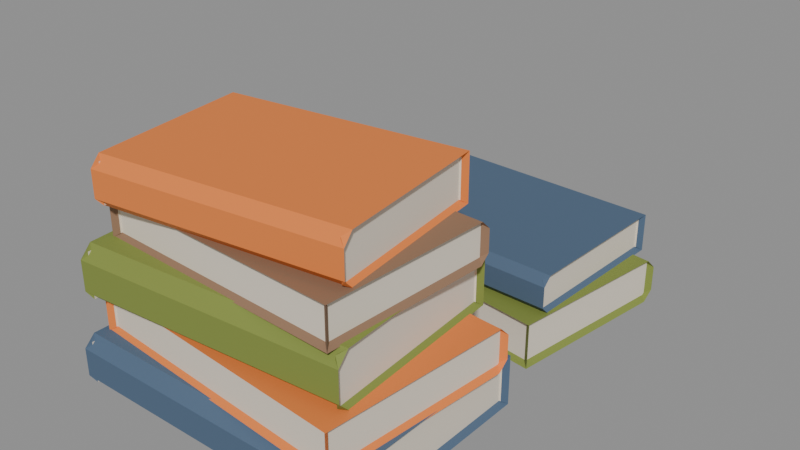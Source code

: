 # Source: C08.blend  (saved by Blender 4.2.68; exported with 4.5.12 LTS)
import bpy
from mathutils import Matrix  # noqa: F401  (used for matrix-valued properties, if any)

bpy.ops.wm.read_factory_settings(use_empty=True)
scene = bpy.context.scene
scene.name = 'Scene'

# ---- materials (node trees are filled in below, after node groups)
mat_props_paper = bpy.data.materials.new('props_paper')
mat_props_paper.diffuse_color = (0.7913, 0.7157, 0.5972, 1.0)
mat_props_cover_slate = bpy.data.materials.new('props_cover_slate')
mat_props_cover_slate.diffuse_color = (0.07619, 0.1274, 0.2051, 1.0)
mat_props_cover_orange = bpy.data.materials.new('props_cover_orange')
mat_props_cover_orange.diffuse_color = (0.807, 0.2159, 0.04231, 1.0)
mat_props_cover_olive = bpy.data.materials.new('props_cover_olive')
mat_props_cover_olive.diffuse_color = (0.2086, 0.2623, 0.04817, 1.0)
mat_props_cover_brick = bpy.data.materials.new('props_cover_brick')
mat_props_cover_brick.diffuse_color = (0.2705, 0.1559, 0.09084, 1.0)

# ---- material node trees
mat_props_paper.use_nodes = True; mat_props_paper.node_tree.nodes.clear()
_N = mat_props_paper.node_tree.nodes; _L = mat_props_paper.node_tree.links
n0 = _N.new('ShaderNodeBsdfPrincipled'); n0.name = 'Principled BSDF'; n0.location = (10, 300)
n0.inputs[0].default_value = (0.7913, 0.7157, 0.5972, 1.0)
n0.inputs[2].default_value = 0.9
n1 = _N.new('ShaderNodeOutputMaterial'); n1.name = 'Material Output'; n1.location = (300, 300)
_L.new(n0.outputs[0], n1.inputs[0])
n1.is_active_output = True
mat_props_cover_slate.use_nodes = True; mat_props_cover_slate.node_tree.nodes.clear()
_N = mat_props_cover_slate.node_tree.nodes; _L = mat_props_cover_slate.node_tree.links
n0 = _N.new('ShaderNodeBsdfPrincipled'); n0.name = 'Principled BSDF'; n0.location = (10, 300)
n0.inputs[0].default_value = (0.07619, 0.1274, 0.2051, 1.0)
n0.inputs[2].default_value = 0.8
n1 = _N.new('ShaderNodeOutputMaterial'); n1.name = 'Material Output'; n1.location = (300, 300)
_L.new(n0.outputs[0], n1.inputs[0])
n1.is_active_output = True
mat_props_cover_orange.use_nodes = True; mat_props_cover_orange.node_tree.nodes.clear()
_N = mat_props_cover_orange.node_tree.nodes; _L = mat_props_cover_orange.node_tree.links
n0 = _N.new('ShaderNodeBsdfPrincipled'); n0.name = 'Principled BSDF'; n0.location = (10, 300)
n0.inputs[0].default_value = (0.807, 0.2159, 0.04231, 1.0)
n0.inputs[2].default_value = 0.8
n1 = _N.new('ShaderNodeOutputMaterial'); n1.name = 'Material Output'; n1.location = (300, 300)
_L.new(n0.outputs[0], n1.inputs[0])
n1.is_active_output = True
mat_props_cover_olive.use_nodes = True; mat_props_cover_olive.node_tree.nodes.clear()
_N = mat_props_cover_olive.node_tree.nodes; _L = mat_props_cover_olive.node_tree.links
n0 = _N.new('ShaderNodeBsdfPrincipled'); n0.name = 'Principled BSDF'; n0.location = (10, 300)
n0.inputs[0].default_value = (0.2086, 0.2623, 0.04817, 1.0)
n0.inputs[2].default_value = 0.82
n1 = _N.new('ShaderNodeOutputMaterial'); n1.name = 'Material Output'; n1.location = (300, 300)
_L.new(n0.outputs[0], n1.inputs[0])
n1.is_active_output = True
mat_props_cover_brick.use_nodes = True; mat_props_cover_brick.node_tree.nodes.clear()
_N = mat_props_cover_brick.node_tree.nodes; _L = mat_props_cover_brick.node_tree.links
n0 = _N.new('ShaderNodeBsdfPrincipled'); n0.name = 'Principled BSDF'; n0.location = (10, 300)
n0.inputs[0].default_value = (0.2705, 0.1559, 0.09084, 1.0)
n0.inputs[2].default_value = 0.82
n1 = _N.new('ShaderNodeOutputMaterial'); n1.name = 'Material Output'; n1.location = (300, 300)
_L.new(n0.outputs[0], n1.inputs[0])
n1.is_active_output = True

# ---- meshes
me_c08_books = bpy.data.meshes.new('C08_books')
me_c08_books.from_pydata([(-0.2157, -0.04079, 0.0), (-0.2157, -0.04079, 0.07), (0.2043, -0.04079, 0.0), (0.2043, -0.04079, 0.07), (-0.2077, -0.3351, 0.005657), (-0.2077, -0.3351, 0.06434), (-0.2077, -0.04645, 0.06434), (-0.2077, -0.04645, 0.005657), (-0.2101, -0.04879, 0.005657), (-0.2101, -0.04879, 0.06434), (0.1986, -0.04879, 0.06434), (0.1986, -0.04879, 0.005657), (0.1963, -0.04645, 0.005657), (0.1963, -0.04645, 0.06434), (0.1963, -0.3351, 0.06434), (0.1963, -0.3351, 0.005657), (-0.2157, -0.3254, 0.0), (-0.2157, -0.3408, 0.0154), (-0.2078, -0.3352, 0.005632), (-0.2157, -0.3408, 0.0546), (-0.2157, -0.3254, 0.07), (-0.2078, -0.3352, 0.06437), (0.2043, -0.3408, 0.0154), (0.2043, -0.3254, 0.0), (0.1963, -0.3352, 0.005632), (0.2043, -0.3254, 0.07), (0.2043, -0.3408, 0.0546), (0.1963, -0.3352, 0.06437), (-0.2072, -0.3088, 0.069), (-0.2072, -0.3088, 0.129), (0.1913, -0.3437, 0.069), (0.1913, -0.3437, 0.129), (-0.1987, -0.3039, 0.07466), (-0.1987, -0.3039, 0.1233), (-0.1753, -0.03623, 0.1233), (-0.1753, -0.03623, 0.07466), (0.2073, -0.06969, 0.07466), (0.2073, -0.06969, 0.1233), (0.1838, -0.3374, 0.1233), (0.1838, -0.3374, 0.07466), (0.1864, -0.3352, 0.07466), (0.1864, -0.3352, 0.1233), (-0.2008, -0.3014, 0.1233), (-0.2008, -0.3014, 0.07466), (-0.1828, -0.02989, 0.0822), (-0.1839, -0.04304, 0.069), (-0.1753, -0.0362, 0.07463), (-0.1839, -0.04304, 0.129), (-0.1828, -0.02989, 0.1158), (-0.1753, -0.0362, 0.1234), (0.2146, -0.07791, 0.069), (0.2157, -0.06476, 0.0822), (0.2073, -0.06967, 0.07463), (0.2157, -0.06476, 0.1158), (0.2146, -0.07791, 0.129), (0.2073, -0.06967, 0.1234), (-0.2127, -0.07337, 0.128), (-0.2127, -0.07337, 0.203), (0.1664, -0.04687, 0.128), (0.1664, -0.04687, 0.203), (-0.1863, -0.3365, 0.1337), (-0.1863, -0.3365, 0.1973), (-0.2043, -0.07846, 0.1973), (-0.2043, -0.07846, 0.1337), (-0.2065, -0.08096, 0.1337), (-0.2065, -0.08096, 0.1973), (0.1613, -0.05524, 0.1973), (0.1613, -0.05524, 0.1337), (0.1588, -0.05307, 0.1337), (0.1588, -0.05307, 0.1973), (0.1769, -0.3111, 0.1973), (0.1769, -0.3111, 0.1337), (-0.195, -0.3263, 0.128), (-0.1938, -0.3427, 0.1445), (-0.1863, -0.3365, 0.1336), (-0.1938, -0.3427, 0.1865), (-0.195, -0.3263, 0.203), (-0.1863, -0.3365, 0.1974), (0.1852, -0.3162, 0.1445), (0.1841, -0.2997, 0.128), (0.1769, -0.3111, 0.1336), (0.1841, -0.2997, 0.203), (0.1852, -0.3162, 0.1865), (0.1769, -0.3111, 0.1974), (-0.186, -0.3002, 0.202), (-0.186, -0.3002, 0.257), (0.1735, -0.319, 0.202), (0.1735, -0.319, 0.257), (-0.1777, -0.295, 0.2077), (-0.1777, -0.295, 0.2513), (-0.1652, -0.05661, 0.2513), (-0.1652, -0.05661, 0.2077), (0.1783, -0.07461, 0.2077), (0.1783, -0.07461, 0.2513), (0.1658, -0.313, 0.2513), (0.1658, -0.313, 0.2077), (0.1683, -0.3108, 0.2077), (0.1683, -0.3108, 0.2513), (-0.1799, -0.2925, 0.2513), (-0.1799, -0.2925, 0.2077), (-0.1729, -0.05054, 0.2141), (-0.1736, -0.06263, 0.202), (-0.1653, -0.05658, 0.2076), (-0.1736, -0.06263, 0.257), (-0.1729, -0.05054, 0.2449), (-0.1653, -0.05658, 0.2514), (0.1859, -0.08147, 0.202), (0.1866, -0.06938, 0.2141), (0.1783, -0.07459, 0.2076), (0.1866, -0.06938, 0.2449), (0.1859, -0.08147, 0.257), (0.1783, -0.07459, 0.2514), (-0.1931, -0.0944, 0.256), (-0.1931, -0.0944, 0.321), (0.1444, -0.05297, 0.256), (0.1444, -0.05297, 0.321), (-0.1566, -0.326, 0.2617), (-0.1566, -0.326, 0.3153), (-0.1844, -0.09904, 0.3153), (-0.1844, -0.09904, 0.2617), (-0.1865, -0.1017, 0.2617), (-0.1865, -0.1017, 0.3153), (0.1397, -0.0616, 0.3153), (0.1397, -0.0616, 0.2617), (0.1371, -0.05956, 0.2617), (0.1371, -0.05956, 0.3153), (0.165, -0.2865, 0.3153), (0.165, -0.2865, 0.2617), (-0.1656, -0.3184, 0.256), (-0.1638, -0.3326, 0.2703), (-0.1566, -0.3261, 0.2616), (-0.1638, -0.3326, 0.3067), (-0.1656, -0.3184, 0.321), (-0.1566, -0.3261, 0.3154), (0.1736, -0.2912, 0.2703), (0.1719, -0.277, 0.256), (0.165, -0.2866, 0.2616), (0.1719, -0.277, 0.321), (0.1736, -0.2912, 0.3067), (0.165, -0.2866, 0.3154), (-0.187, 0.08622, 0.0), (-0.187, 0.08622, 0.065), (0.1794, 0.03473, 0.0), (0.1794, 0.03473, 0.065), (-0.1783, 0.09071, 0.005657), (-0.1783, 0.09071, 0.05934), (-0.1437, 0.337, 0.05934), (-0.1437, 0.337, 0.005657), (0.2069, 0.2877, 0.005657), (0.2069, 0.2877, 0.05934), (0.1723, 0.04144, 0.05934), (0.1723, 0.04144, 0.005657), (0.1749, 0.04344, 0.005657), (0.1749, 0.04344, 0.05934), (-0.1803, 0.09336, 0.05934), (-0.1803, 0.09336, 0.005657), (-0.1508, 0.3437, 0.0143), (-0.1528, 0.3295, 0.0), (-0.1437, 0.337, 0.005632), (-0.1528, 0.3295, 0.065), (-0.1508, 0.3437, 0.0507), (-0.1437, 0.337, 0.05937), (0.2136, 0.278, 0.0), (0.2156, 0.2922, 0.0143), (0.2069, 0.2877, 0.005632), (0.2156, 0.2922, 0.0507), (0.2136, 0.278, 0.065), (0.2069, 0.2877, 0.05937), (-0.1404, 0.3149, 0.064), (-0.1404, 0.3149, 0.119), (0.1894, 0.3034, 0.064), (0.1894, 0.3034, 0.119), (-0.1406, 0.08041, 0.06966), (-0.1406, 0.08041, 0.1133), (-0.1326, 0.309, 0.1133), (-0.1326, 0.309, 0.06966), (-0.1351, 0.3067, 0.06966), (-0.1351, 0.3067, 0.1133), (0.1834, 0.2956, 0.1133), (0.1834, 0.2956, 0.06966), (0.1812, 0.298, 0.06966), (0.1812, 0.298, 0.1133), (0.1732, 0.06946, 0.1133), (0.1732, 0.06946, 0.06966), (-0.1484, 0.08713, 0.064), (-0.1488, 0.07504, 0.0761), (-0.1407, 0.08039, 0.06963), (-0.1488, 0.07504, 0.1069), (-0.1484, 0.08713, 0.119), (-0.1407, 0.08039, 0.1134), (0.181, 0.06352, 0.0761), (0.1814, 0.07562, 0.064), (0.1732, 0.06943, 0.06963), (0.1814, 0.07562, 0.119), (0.181, 0.06352, 0.1069), (0.1732, 0.06943, 0.1134)], [], [(4, 5, 6, 7), (8, 9, 10, 11), (12, 13, 14, 15), (21, 20, 1, 6, 5), (18, 17, 19, 21, 5, 4), (24, 23, 2, 12, 15), (22, 26, 19, 17), (3, 1, 20, 25), (1, 0, 7, 6), (0, 2, 23, 16), (0, 1, 9, 8), (1, 3, 10, 9), (3, 2, 11, 10), (2, 0, 8, 11), (2, 3, 13, 12), (3, 25, 27, 14, 13), (27, 26, 22, 24, 15, 14), (16, 17, 18), (19, 20, 21), (22, 23, 24), (25, 26, 27), (16, 23, 22, 17), (25, 20, 19, 26), (0, 16, 18, 4, 7), (32, 33, 34, 35), (45, 50, 30, 28), (36, 37, 38, 39), (40, 41, 42, 43), (49, 48, 44, 46, 35, 34), (52, 51, 53, 55, 37, 36), (28, 29, 33, 32), (54, 47, 29, 31), (29, 47, 49, 34, 33), (44, 48, 53, 51), (30, 50, 52, 36, 39), (31, 30, 39, 38), (55, 54, 31, 38, 37), (30, 31, 41, 40), (31, 29, 42, 41), (29, 28, 43, 42), (28, 30, 40, 43), (44, 45, 46), (47, 48, 49), (50, 51, 52), (53, 54, 55), (50, 45, 44, 51), (47, 54, 53, 48), (46, 45, 28, 32, 35), (60, 61, 62, 63), (64, 65, 66, 67), (68, 69, 70, 71), (77, 76, 57, 62, 61), (74, 73, 75, 77, 61, 60), (80, 79, 58, 68, 71), (78, 82, 75, 73), (59, 57, 76, 81), (57, 56, 63, 62), (56, 58, 79, 72), (56, 57, 65, 64), (57, 59, 66, 65), (59, 58, 67, 66), (58, 56, 64, 67), (58, 59, 69, 68), (59, 81, 83, 70, 69), (83, 82, 78, 80, 71, 70), (72, 73, 74), (75, 76, 77), (78, 79, 80), (81, 82, 83), (72, 79, 78, 73), (81, 76, 75, 82), (56, 72, 74, 60, 63), (88, 89, 90, 91), (101, 106, 86, 84), (92, 93, 94, 95), (96, 97, 98, 99), (105, 104, 100, 102, 91, 90), (108, 107, 109, 111, 93, 92), (84, 85, 89, 88), (110, 103, 85, 87), (85, 103, 105, 90, 89), (100, 104, 109, 107), (86, 106, 108, 92, 95), (87, 86, 95, 94), (111, 110, 87, 94, 93), (86, 87, 97, 96), (87, 85, 98, 97), (85, 84, 99, 98), (84, 86, 96, 99), (100, 101, 102), (103, 104, 105), (106, 107, 108), (109, 110, 111), (106, 101, 100, 107), (103, 110, 109, 104), (102, 101, 84, 88, 91), (116, 117, 118, 119), (120, 121, 122, 123), (124, 125, 126, 127), (133, 132, 113, 118, 117), (130, 129, 131, 133, 117, 116), (136, 135, 114, 124, 127), (134, 138, 131, 129), (115, 113, 132, 137), (113, 112, 119, 118), (112, 114, 135, 128), (112, 113, 121, 120), (113, 115, 122, 121), (115, 114, 123, 122), (114, 112, 120, 123), (114, 115, 125, 124), (115, 137, 139, 126, 125), (139, 138, 134, 136, 127, 126), (128, 129, 130), (131, 132, 133), (134, 135, 136), (137, 138, 139), (128, 135, 134, 129), (137, 132, 131, 138), (112, 128, 130, 116, 119), (144, 145, 146, 147), (157, 162, 142, 140), (148, 149, 150, 151), (152, 153, 154, 155), (161, 160, 156, 158, 147, 146), (164, 163, 165, 167, 149, 148), (140, 141, 145, 144), (166, 159, 141, 143), (141, 159, 161, 146, 145), (156, 160, 165, 163), (142, 162, 164, 148, 151), (143, 142, 151, 150), (167, 166, 143, 150, 149), (142, 143, 153, 152), (143, 141, 154, 153), (141, 140, 155, 154), (140, 142, 152, 155), (156, 157, 158), (159, 160, 161), (162, 163, 164), (165, 166, 167), (162, 157, 156, 163), (159, 166, 165, 160), (158, 157, 140, 144, 147), (172, 173, 174, 175), (176, 177, 178, 179), (180, 181, 182, 183), (189, 188, 169, 174, 173), (186, 185, 187, 189, 173, 172), (192, 191, 170, 180, 183), (190, 194, 187, 185), (171, 169, 188, 193), (169, 168, 175, 174), (168, 170, 191, 184), (168, 169, 177, 176), (169, 171, 178, 177), (171, 170, 179, 178), (170, 168, 176, 179), (170, 171, 181, 180), (171, 193, 195, 182, 181), (195, 194, 190, 192, 183, 182), (184, 185, 186), (187, 188, 189), (190, 191, 192), (193, 194, 195), (184, 191, 190, 185), (193, 188, 187, 194), (168, 184, 186, 172, 175)])
me_c08_books.polygons.foreach_set('material_index', [0, 0, 0, 1, 1, 1, 1, 1, 1, 1, 1, 1, 1, 1, 1, 1, 1, 1, 1, 1, 1, 1, 1, 1, 0, 2, 0, 0, 2, 2, 2, 2, 2, 2, 2, 2, 2, 2, 2, 2, 2, 2, 2, 2, 2, 2, 2, 2, 0, 0, 0, 3, 3, 3, 3, 3, 3, 3, 3, 3, 3, 3, 3, 3, 3, 3, 3, 3, 3, 3, 3, 3, 0, 4, 0, 0, 4, 4, 4, 4, 4, 4, 4, 4, 4, 4, 4, 4, 4, 4, 4, 4, 4, 4, 4, 4, 0, 0, 0, 2, 2, 2, 2, 2, 2, 2, 2, 2, 2, 2, 2, 2, 2, 2, 2, 2, 2, 2, 2, 2, 0, 3, 0, 0, 3, 3, 3, 3, 3, 3, 3, 3, 3, 3, 3, 3, 3, 3, 3, 3, 3, 3, 3, 3, 0, 0, 0, 1, 1, 1, 1, 1, 1, 1, 1, 1, 1, 1, 1, 1, 1, 1, 1, 1, 1, 1, 1, 1])
me_c08_books.materials.append(mat_props_paper)
me_c08_books.materials.append(mat_props_cover_slate)
me_c08_books.materials.append(mat_props_cover_orange)
me_c08_books.materials.append(mat_props_cover_olive)
me_c08_books.materials.append(mat_props_cover_brick)
me_c08_books.update()

# ---- objects
ob_c08 = bpy.data.objects.new('C08', None)
ob_c08_books = bpy.data.objects.new('C08_books', me_c08_books)

# ---- transforms, parenting, visibility, modifiers, constraints
ob_c08.location = (0.0, 0.0, 0.0)
ob_c08.empty_display_size = 0.2
ob_c08_books.parent = ob_c08
ob_c08_books.location = (0.0, 0.0, 0.0)

# ---- collection membership
scene.collection.objects.link(ob_c08)
scene.collection.objects.link(ob_c08_books)

# ---- scene / render settings (as saved in the file)
scene.frame_start = 1; scene.frame_end = 250; scene.frame_set(1)
scene.render.engine = 'BLENDER_EEVEE_NEXT'
bpy.context.view_layer.update()

# ---- added for rendering (the .blend has no active camera and no usable light): camera, sun + grey world if the file has none
cam_auto = bpy.data.cameras.new('AutoCamera')
cam_auto.lens = 50.0
cam_auto.sensor_width = 36.0
cam_auto.clip_end = 1000.0
ob_auto_camera = bpy.data.objects.new('AutoCamera', cam_auto)
scene.collection.objects.link(ob_auto_camera)
ob_auto_camera.location = (0.80748, -0.968976, 0.806484)
ob_auto_camera.rotation_euler = (1.09748, -7.21219e-08, 0.694738)
scene.camera = ob_auto_camera
light_auto_sun = bpy.data.lights.new('AutoSun', 'SUN')
light_auto_sun.energy = 3.0
light_auto_sun.angle = 0.0523599
ob_auto_sun = bpy.data.objects.new('AutoSun', light_auto_sun)
scene.collection.objects.link(ob_auto_sun)
ob_auto_sun.rotation_euler = (0.872665, 0.174533, 0.523599)
if scene.world is None:
    world_auto = bpy.data.worlds.new('AutoWorld')
    world_auto.color = (0.3, 0.3, 0.3)
    scene.world = world_auto
bpy.context.view_layer.update()

